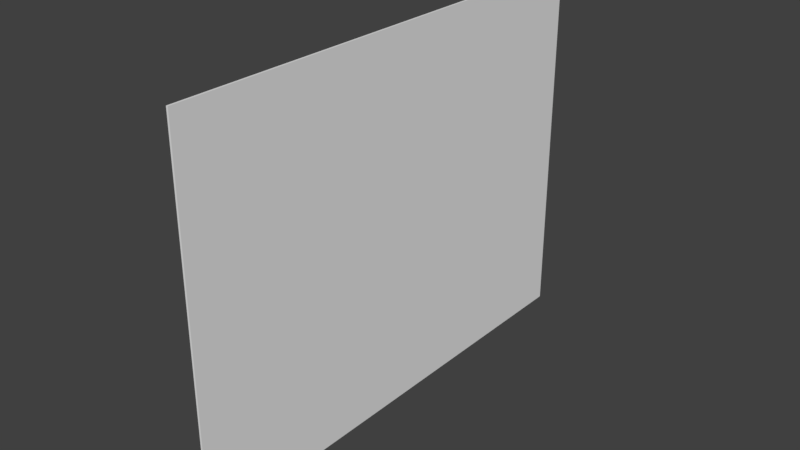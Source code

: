 # Source: poster4.blend  (saved by Blender 2.77.0; exported with 4.5.12 LTS)
import bpy
from mathutils import Matrix  # noqa: F401  (used for matrix-valued properties, if any)

bpy.ops.wm.read_factory_settings(use_empty=True)
scene = bpy.context.scene
scene.name = 'Scene'

# ---- collections
col_collection_1 = bpy.data.collections.new('Collection 1'); scene.collection.children.link(col_collection_1)

# ---- world
world_world = bpy.data.worlds.new('World'); scene.world = world_world
world_world.color = (0.05088, 0.05088, 0.05088)
world_world.use_sun_shadow = False
world_world.sun_shadow_jitter_overblur = 0.0
world_world.cycles.sampling_method = 'MANUAL'

# ---- meshes
me_plane = bpy.data.meshes.new('Plane')
me_plane.from_pydata([(-1.0, -1.0, 0.0), (1.0, -1.0, 0.0), (-1.0, 1.0, 0.0), (1.0, 1.0, 0.0), (-1.0, -1.0, 0.01), (1.0, -1.0, 0.01), (-1.0, 1.0, 0.01), (1.0, 1.0, 0.01)], [], [(0, 2, 3, 1), (4, 5, 7, 6), (1, 3, 7, 5), (2, 0, 4, 6), (3, 2, 6, 7), (0, 1, 5, 4)])
_uv = me_plane.uv_layers.new(name='UVMap')
_uv.uv.foreach_set('vector', [0.008851, -0.03187, 0.04325, -0.5076, 0.366, -0.5057, 0.3316, -0.03003, 3.092e-05, 0.0001123, 1.0, 0.0003012, 0.9998, 0.9998, 6.088e-05, 0.9999, 0.3316, -0.03003, 0.366, -0.5057, 0.3728, -0.5168, 1.0, 0.0003012, 0.04325, -0.5076, 0.008851, -0.03187, 3.092e-05, 0.0001123, 0.03665, -0.5168, 0.366, -0.5057, 0.04325, -0.5076, 0.03665, -0.5168, 0.3728, -0.5168, 0.008851, -0.03187, 0.3316, -0.03003, 1.0, 0.0003012, 3.092e-05, 0.0001123])
me_plane.use_remesh_preserve_volume = False
me_plane.use_remesh_preserve_attributes = False
me_plane.use_mirror_vertex_groups = False
me_plane.update()

# ---- objects
ob_poster_4 = bpy.data.objects.new('Poster 4', me_plane)

# ---- transforms, parenting, visibility, modifiers, constraints
ob_poster_4.location = (0.0, 0.0, 4.268)
ob_poster_4.rotation_euler = (1.571, 7.55e-08, 1.571)
ob_poster_4.scale = (1.315, 1.0, 1.0)
ob_poster_4.lineart.crease_threshold = 0.0

# ---- collection membership
col_collection_1.objects.link(ob_poster_4)

# ---- scene / render settings (as saved in the file)
scene.frame_start = 1; scene.frame_end = 250; scene.frame_set(1)
scene.render.engine = 'BLENDER_EEVEE_NEXT'
scene.render.resolution_percentage = 50
scene.render.dither_intensity = 0.0
scene.cycles.use_denoising = False
scene.cycles.samples = 128
scene.cycles.sampling_pattern = 'TABULATED_SOBOL'
scene.cycles.light_sampling_threshold = 0.0
scene.cycles.use_adaptive_sampling = False
scene.cycles.use_light_tree = False
scene.cycles.blur_glossy = 0.0
scene.cycles.sample_clamp_indirect = 0.0
scene.view_settings.view_transform = 'Standard'
bpy.context.view_layer.update()

# ---- added for rendering (the .blend has no active camera and no usable light): camera, sun
cam_auto = bpy.data.cameras.new('AutoCamera')
cam_auto.lens = 50.0
cam_auto.sensor_width = 36.0
cam_auto.clip_end = 1000.0
ob_auto_camera = bpy.data.objects.new('AutoCamera', cam_auto)
scene.collection.objects.link(ob_auto_camera)
ob_auto_camera.location = (3.0614, -3.66768, 6.71273)
ob_auto_camera.rotation_euler = (1.09748, -7.21219e-08, 0.694738)
scene.camera = ob_auto_camera
light_auto_sun = bpy.data.lights.new('AutoSun', 'SUN')
light_auto_sun.energy = 3.0
light_auto_sun.angle = 0.0523599
ob_auto_sun = bpy.data.objects.new('AutoSun', light_auto_sun)
scene.collection.objects.link(ob_auto_sun)
ob_auto_sun.rotation_euler = (0.872665, 0.174533, 0.523599)
bpy.context.view_layer.update()
